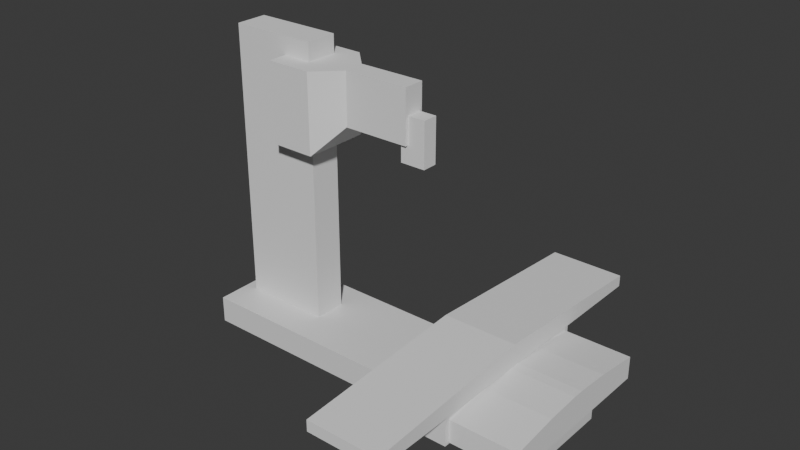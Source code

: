 # Source: VMB70.blend  (saved by Blender 4.2.67; exported with 4.5.12 LTS)
import bpy
from mathutils import Matrix  # noqa: F401  (used for matrix-valued properties, if any)

bpy.ops.wm.read_factory_settings(use_empty=True)
scene = bpy.context.scene
scene.name = 'Scene'

# ---- collections
col_collection = bpy.data.collections.new('Collection'); scene.collection.children.link(col_collection)

# ---- materials (node trees are filled in below, after node groups)
mat_material = bpy.data.materials.new('Material')
mat_material.alpha_threshold = 0.0
mat_material.roughness = 0.5
mat_material.line_color = (0.0, 0.0, 0.0, 1.0)

# ---- material node trees
mat_material.use_nodes = True; mat_material.node_tree.nodes.clear()
_N = mat_material.node_tree.nodes; _L = mat_material.node_tree.links
n0 = _N.new('ShaderNodeOutputMaterial'); n0.name = 'Material Output'; n0.location = (300, 300)
n1 = _N.new('ShaderNodeBsdfPrincipled'); n1.name = 'Principled BSDF'; n1.location = (10, 300)
n1.inputs[3].default_value = 1.45
_L.new(n1.outputs[0], n0.inputs[0])
n0.is_active_output = True

# ---- world
world_world = bpy.data.worlds.new('World'); scene.world = world_world
world_world.use_nodes = True; world_world.node_tree.nodes.clear()
_N = world_world.node_tree.nodes; _L = world_world.node_tree.links
n0 = _N.new('ShaderNodeOutputWorld'); n0.name = 'World Output'; n0.location = (300, 300)
n1 = _N.new('ShaderNodeBackground'); n1.name = 'Background'; n1.location = (10, 300)
n1.inputs[0].default_value = (0.05088, 0.05088, 0.05088, 1.0)
_L.new(n1.outputs[0], n0.inputs[0])
n0.is_active_output = True
world_world.color = (0.05088, 0.05088, 0.05088)
world_world.sun_shadow_jitter_overblur = 0.0

# ---- meshes
me_005 = bpy.data.meshes.new('Куб.005')
me_005.from_pydata([(-1.0, -1.0, -1.0), (-1.0, -1.0, 1.0), (-1.0, 1.0, -1.0), (-1.0, 1.0, 1.0), (1.0, -1.0, -1.0), (1.0, -1.0, 1.0), (1.0, 1.0, -1.0), (1.0, 1.0, 1.0)], [], [(0, 1, 3, 2), (2, 3, 7, 6), (6, 7, 5, 4), (4, 5, 1, 0), (2, 6, 4, 0), (7, 3, 1, 5)])
_uv = me_005.uv_layers.new(name='UVКарта')
_uv.uv.foreach_set('vector', [0.375, 0.0, 0.625, 0.0, 0.625, 0.25, 0.375, 0.25, 0.375, 0.25, 0.625, 0.25, 0.625, 0.5, 0.375, 0.5, 0.375, 0.5, 0.625, 0.5, 0.625, 0.75, 0.375, 0.75, 0.375, 0.75, 0.625, 0.75, 0.625, 1.0, 0.375, 1.0, 0.125, 0.5, 0.375, 0.5, 0.375, 0.75, 0.125, 0.75, 0.625, 0.5, 0.875, 0.5, 0.875, 0.75, 0.625, 0.75])
me_005.update()
me_cube = bpy.data.meshes.new('Cube')
me_cube.from_pydata([(1.0, 1.0, 1.0), (1.0, 1.0, -1.0), (1.0, -1.0, 1.0), (1.0, -1.0, -1.0), (-1.0, 1.0, 1.0), (-1.0, 1.0, -1.0), (-1.0, -1.0, 1.0), (-1.0, -1.0, -1.0)], [], [(0, 4, 6, 2), (3, 2, 6, 7), (7, 6, 4, 5), (5, 1, 3, 7), (1, 0, 2, 3), (5, 4, 0, 1)])
_uv = me_cube.uv_layers.new(name='UVMap')
_uv.uv.foreach_set('vector', [0.625, 0.5, 0.875, 0.5, 0.875, 0.75, 0.625, 0.75, 0.375, 0.75, 0.625, 0.75, 0.625, 1.0, 0.375, 1.0, 0.375, 0.0, 0.625, 0.0, 0.625, 0.25, 0.375, 0.25, 0.125, 0.5, 0.375, 0.5, 0.375, 0.75, 0.125, 0.75, 0.375, 0.5, 0.625, 0.5, 0.625, 0.75, 0.375, 0.75, 0.375, 0.25, 0.625, 0.25, 0.625, 0.5, 0.375, 0.5])
me_cube.materials.append(mat_material)
me_cube.use_mirror_vertex_groups = False
me_cube.update()
me_x = bpy.data.meshes.new('Куб')
me_x.from_pydata([(-0.3774, -0.3198, -1.185), (-0.3774, -0.3198, 1.185), (-0.3774, 0.3198, -1.185), (-0.3774, 0.3198, 1.185), (0.3774, -0.3198, -1.185), (0.3774, -0.3198, 1.185), (0.3774, 0.3198, -1.185), (0.3774, 0.3198, 1.185)], [], [(0, 1, 3, 2), (2, 3, 7, 6), (6, 7, 5, 4), (4, 5, 1, 0), (2, 6, 4, 0), (7, 3, 1, 5)])
_uv = me_x.uv_layers.new(name='UVКарта')
_uv.uv.foreach_set('vector', [0.375, 0.0, 0.625, 0.0, 0.625, 0.25, 0.375, 0.25, 0.375, 0.25, 0.625, 0.25, 0.625, 0.5, 0.375, 0.5, 0.375, 0.5, 0.625, 0.5, 0.625, 0.75, 0.375, 0.75, 0.375, 0.75, 0.625, 0.75, 0.625, 1.0, 0.375, 1.0, 0.125, 0.5, 0.375, 0.5, 0.375, 0.75, 0.125, 0.75, 0.625, 0.5, 0.875, 0.5, 0.875, 0.75, 0.625, 0.75])
me_x.update()
me_004 = bpy.data.meshes.new('Куб.004')
me_004.from_pydata([(-1.0, -1.0, -1.0), (-1.0, -1.0, 1.0), (-1.0, 1.0, -1.0), (-1.0, 1.0, 1.0), (0.3202, -0.9941, -1.009), (0.3202, -0.9941, 0.9907), (1.015, -0.2959, 0.9859), (0.3209, 1.006, -1.009), (1.015, 0.3148, 0.9859), (0.3209, 1.006, 0.9907), (0.3281, -0.986, -1.009), (1.015, -0.2959, -0.3271), (1.015, 0.3148, -0.3271), (0.3281, 0.9987, -1.009)], [], [(0, 1, 3, 2), (8, 12, 13, 7, 9), (4, 5, 1, 0), (8, 9, 3, 1, 5, 6), (12, 8, 6, 11), (2, 3, 9, 7), (5, 4, 10, 11, 6), (12, 11, 10, 13), (2, 7, 13, 10, 4, 0)])
_uv = me_004.uv_layers.new(name='UVКарта')
_uv.uv.foreach_set('vector', [0.375, 0.0, 0.625, 0.0, 0.625, 0.25, 0.375, 0.25, 0.625, 0.5868, 0.4609, 0.5868, 0.375, 0.4157, 0.375, 0.4139, 0.625, 0.4139, 0.375, 0.8362, 0.625, 0.8362, 0.625, 1.0, 0.375, 1.0, 0.625, 0.5868, 0.7111, 0.5, 0.875, 0.5, 0.875, 0.75, 0.7112, 0.75, 0.625, 0.6631, 0.4609, 0.5868, 0.625, 0.5868, 0.625, 0.6631, 0.4609, 0.6631, 0.375, 0.25, 0.625, 0.25, 0.625, 0.4139, 0.375, 0.4139, 0.625, 0.8362, 0.375, 0.8362, 0.375, 0.8342, 0.4609, 0.6631, 0.625, 0.6631, 0.4609, 0.5868, 0.4609, 0.6631, 0.2898, 0.749, 0.2898, 0.5009, 0.125, 0.5, 0.2889, 0.5, 0.2898, 0.5009, 0.2898, 0.749, 0.2888, 0.75, 0.125, 0.75])
me_004.update()
me_006 = bpy.data.meshes.new('Куб.006')
me_006.from_pydata([(-0.06591, -0.1911, -0.03263), (-0.06591, -0.1911, 0.03263), (-0.06591, 0.1911, -0.03263), (-0.06591, 0.1911, 0.03263), (0.06591, -0.1911, -0.03263), (0.06591, -0.1911, 0.03263), (0.06591, 0.1911, -0.03263), (0.06591, 0.1911, 0.03263)], [], [(0, 1, 3, 2), (2, 3, 7, 6), (6, 7, 5, 4), (4, 5, 1, 0), (2, 6, 4, 0), (7, 3, 1, 5)])
_uv = me_006.uv_layers.new(name='UVКарта')
_uv.uv.foreach_set('vector', [0.375, 0.0, 0.625, 0.0, 0.625, 0.25, 0.375, 0.25, 0.375, 0.25, 0.625, 0.25, 0.625, 0.5, 0.375, 0.5, 0.375, 0.5, 0.625, 0.5, 0.625, 0.75, 0.375, 0.75, 0.375, 0.75, 0.625, 0.75, 0.625, 1.0, 0.375, 1.0, 0.125, 0.5, 0.375, 0.5, 0.375, 0.75, 0.125, 0.75, 0.625, 0.5, 0.875, 0.5, 0.875, 0.75, 0.625, 0.75])
me_006.update()
me_007 = bpy.data.meshes.new('Куб.007')
me_007.from_pydata([(-1.0, -1.0, -1.0), (-1.0, -1.0, 1.0), (-1.0, 1.0, -1.0), (-1.0, 1.0, 1.0), (1.0, -1.0, -1.0), (1.0, -1.0, 1.0), (1.0, 1.0, -1.0), (1.0, 1.0, 1.0)], [], [(0, 1, 3, 2), (2, 3, 7, 6), (6, 7, 5, 4), (4, 5, 1, 0), (2, 6, 4, 0), (7, 3, 1, 5)])
_uv = me_007.uv_layers.new(name='UVКарта')
_uv.uv.foreach_set('vector', [0.375, 0.0, 0.625, 0.0, 0.625, 0.25, 0.375, 0.25, 0.375, 0.25, 0.625, 0.25, 0.625, 0.5, 0.375, 0.5, 0.375, 0.5, 0.625, 0.5, 0.625, 0.75, 0.375, 0.75, 0.375, 0.75, 0.625, 0.75, 0.625, 1.0, 0.375, 1.0, 0.125, 0.5, 0.375, 0.5, 0.375, 0.75, 0.125, 0.75, 0.625, 0.5, 0.875, 0.5, 0.875, 0.75, 0.625, 0.75])
me_007.update()
me_008 = bpy.data.meshes.new('Куб.008')
me_008.from_pydata([(-1.0, -1.0, -1.0), (-1.0, 1.0, -1.0), (1.0, -1.0, -1.0), (1.0, 1.0, -1.0), (-1.0, -0.003997, 1.0), (-1.0, 1.0, -0.003997), (1.0, 1.0, -0.003997), (1.0, -0.003997, 1.0), (-1.0, -1.0, -0.0006198), (-1.0, -0.003997, 1.0), (1.0, -0.003997, 1.0), (1.0, -1.0, -0.0006198)], [], [(1, 5, 6, 3), (7, 4, 9, 10), (1, 3, 2, 0), (2, 11, 8, 0), (4, 7, 6, 5), (3, 6, 7, 10, 11, 2), (10, 9, 8, 11), (0, 8, 9, 4, 5, 1)])
_uv = me_008.uv_layers.new(name='UVКарта')
_uv.uv.foreach_set('vector', [0.375, 0.25, 0.4995, 0.25, 0.4995, 0.5, 0.375, 0.5, 0.625, 0.6255, 0.875, 0.6255, 0.875, 0.6255, 0.625, 0.6255, 0.125, 0.5, 0.375, 0.5, 0.375, 0.75, 0.125, 0.75, 0.375, 0.75, 0.4999, 0.75, 0.4999, 1.0, 0.375, 1.0, 0.625, 0.25, 0.625, 0.5, 0.4995, 0.5, 0.4995, 0.25, 0.375, 0.5, 0.4995, 0.5, 0.625, 0.6255, 0.625, 0.6255, 0.4999, 0.75, 0.375, 0.75, 0.625, 0.75, 0.625, 1.0, 0.4999, 1.0, 0.4999, 0.75, 0.375, 0.0, 0.4999, 0.0, 0.625, 0.1245, 0.625, 0.1245, 0.4995, 0.25, 0.375, 0.25])
me_008.update()
me_010 = bpy.data.meshes.new('Куб.010')
me_010.from_pydata([(-0.7509, -0.09367, -0.291), (-0.7509, -0.09367, 0.291), (0.7509, -0.09367, -0.291), (0.7509, -0.09367, 0.291), (-0.7509, 0.04362, -0.291), (-0.7509, 0.04362, 0.291), (0.7509, 0.04364, -0.291), (0.7509, 0.04364, 0.291), (-0.3448, 0.08022, -0.291), (-0.04568, 0.09367, -0.291), (-0.04568, 0.09367, 0.291), (-0.3448, 0.08022, 0.291), (0.04662, 0.09367, -0.291), (0.3455, 0.08022, -0.291), (0.3455, 0.08022, 0.291), (0.04662, 0.09367, 0.291), (0.5962, 0.05759, -0.291), (0.7509, 0.04364, -0.291), (0.7509, 0.04364, 0.291), (0.5962, 0.05759, 0.291), (-0.7509, 0.04362, -0.291), (-0.6016, 0.05707, -0.291), (-0.6016, 0.05707, 0.291), (-0.7509, 0.04362, 0.291)], [], [(2, 3, 1, 0), (0, 1, 5, 4), (4, 20, 21, 8, 9, 12, 13, 16, 17, 6, 2, 0), (6, 7, 3, 2), (9, 10, 15, 12), (7, 18, 19, 14, 15, 10, 11, 22, 23, 5, 1, 3), (10, 9, 8, 11), (23, 20, 4, 5), (12, 15, 14, 13), (7, 6, 17, 18), (18, 17, 16, 19), (13, 14, 19, 16), (20, 23, 22, 21), (11, 8, 21, 22)])
_uv = me_010.uv_layers.new(name='UVКарта')
_uv.uv.foreach_set('vector', [0.375, 0.75, 0.625, 0.75, 0.625, 1.0, 0.375, 1.0, 0.375, 0.0, 0.625, 0.0, 0.625, 0.1832, 0.375, 0.1832, 0.125, 0.5668, 0.125, 0.5668, 0.1498, 0.5488, 0.1926, 0.518, 0.2424, 0.5, 0.2578, 0.5, 0.3075, 0.518, 0.3493, 0.5481, 0.375, 0.5668, 0.375, 0.5668, 0.375, 0.75, 0.125, 0.75, 0.375, 0.5668, 0.625, 0.5668, 0.625, 0.75, 0.375, 0.75, 0.375, 0.3674, 0.625, 0.3674, 0.625, 0.3828, 0.375, 0.3828, 0.625, 0.5668, 0.625, 0.5668, 0.6507, 0.5481, 0.6925, 0.518, 0.7422, 0.5, 0.7576, 0.5, 0.8074, 0.518, 0.8502, 0.5488, 0.875, 0.5668, 0.875, 0.5668, 0.875, 0.75, 0.625, 0.75, 0.625, 0.3674, 0.375, 0.3674, 0.375, 0.2996, 0.625, 0.2996, 0.625, 0.1832, 0.375, 0.1832, 0.375, 0.1832, 0.625, 0.1832, 0.375, 0.3828, 0.625, 0.3828, 0.625, 0.4505, 0.375, 0.4505, 0.625, 0.5668, 0.375, 0.5668, 0.375, 0.5668, 0.625, 0.5668, 0.625, 0.5668, 0.375, 0.5668, 0.375, 0.5224, 0.625, 0.5224, 0.375, 0.4505, 0.625, 0.4505, 0.625, 0.5224, 0.375, 0.5224, 0.375, 0.1832, 0.625, 0.1832, 0.625, 0.226, 0.375, 0.226, 0.625, 0.2996, 0.375, 0.2996, 0.375, 0.226, 0.625, 0.226])
me_010.update()

# ---- objects
ob_003 = bpy.data.objects.new('Куб.003', me_005)
ob_cube = bpy.data.objects.new('Cube', me_cube)
ob_x = bpy.data.objects.new('Куб', me_x)
ob_002 = bpy.data.objects.new('Куб.002', me_004)
ob_001 = bpy.data.objects.new('Куб.001', me_006)
ob_004 = bpy.data.objects.new('Куб.004', me_007)
ob_005 = bpy.data.objects.new('Куб.005', me_008)
ob_006 = bpy.data.objects.new('Куб.006', me_010)

# ---- transforms, parenting, visibility, modifiers, constraints
ob_003.location = (1.382, 0.01103, 2.059)
ob_003.scale = (0.2866, 0.09162, 0.2261)
ob_cube.location = (1.502, -0.002446, -0.07065)
ob_cube.scale = (1.6, 0.4156, 0.1155)
ob_cube.lock_rotations_4d = False
ob_cube.empty_display_type = 'ARROWS'
ob_cube.lineart.crease_threshold = 0.0
ob_x.location = (0.3861, 0.01687, 1.243)
ob_x.scale = (1.0, 0.4324, 1.011)
ob_002.location = (0.8036, 0.004846, 1.948)
ob_002.scale = (0.2907, 0.2893, 0.3385)
ob_001.location = (1.712, 0.01196, 1.871)
ob_001.rotation_euler = (1.571, -0.0, 1.571)
ob_001.scale = (1.0, 1.0, -3.314)
ob_004.location = (2.35, 0.003177, 0.2127)
ob_004.scale = (0.2667, 0.7885, 0.1827)
ob_005.location = (2.33, -0.00281, 0.4098)
ob_005.scale = (-0.3186, 1.537, 0.09887)
ob_006.location = (2.908, 0.004287, 0.1793)
ob_006.rotation_euler = (1.571, -0.0, 1.571)
ob_006.scale = (1.0, 1.431, 1.0)

# ---- collection membership
scene.collection.objects.link(ob_003)
col_collection.objects.link(ob_cube)
col_collection.objects.link(ob_x)
col_collection.objects.link(ob_002)
col_collection.objects.link(ob_001)
col_collection.objects.link(ob_004)
col_collection.objects.link(ob_005)
col_collection.objects.link(ob_006)

# ---- scene / render settings (as saved in the file)
scene.frame_start = 1; scene.frame_end = 250; scene.frame_set(1)
scene.render.engine = 'BLENDER_EEVEE_NEXT'
bpy.context.view_layer.update()

# ---- added for rendering (the .blend has no active camera and no usable light): camera, sun
cam_auto = bpy.data.cameras.new('AutoCamera')
cam_auto.lens = 50.0
cam_auto.sensor_width = 36.0
cam_auto.clip_end = 1000.0
ob_auto_camera = bpy.data.objects.new('AutoCamera', cam_auto)
scene.collection.objects.link(ob_auto_camera)
ob_auto_camera.location = (6.37794, -5.79538, 4.98888)
ob_auto_camera.rotation_euler = (1.09748, -7.21219e-08, 0.694738)
scene.camera = ob_auto_camera
light_auto_sun = bpy.data.lights.new('AutoSun', 'SUN')
light_auto_sun.energy = 3.0
light_auto_sun.angle = 0.0523599
ob_auto_sun = bpy.data.objects.new('AutoSun', light_auto_sun)
scene.collection.objects.link(ob_auto_sun)
ob_auto_sun.rotation_euler = (0.872665, 0.174533, 0.523599)
bpy.context.view_layer.update()
